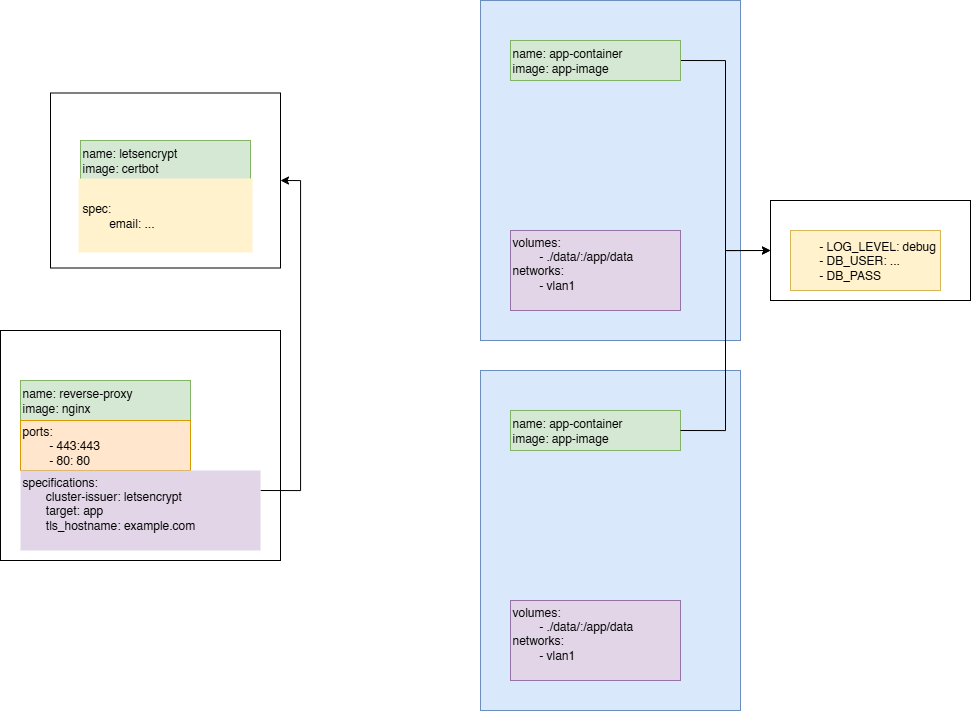

The diagram above was exported from draw.io. Its source (the exported page's mxGraphModel, read from the mxfile embedded in the PNG):
<mxGraphModel dx="1935" dy="1963" grid="1" gridSize="10" guides="1" tooltips="1" connect="1" arrows="1" fold="1" page="1" pageScale="1" pageWidth="850" pageHeight="1100" math="0" shadow="0">
  <root>
    <mxCell id="0" />
    <mxCell id="1" parent="0" />
    <mxCell id="Lsa5ALnNl3EVJKKnQEq--59" value="" style="rounded=0;whiteSpace=wrap;html=1;" vertex="1" parent="1">
      <mxGeometry x="550" y="-50" width="200" height="100" as="geometry" />
    </mxCell>
    <mxCell id="Lsa5ALnNl3EVJKKnQEq--54" value="" style="rounded=0;whiteSpace=wrap;html=1;" vertex="1" parent="1">
      <mxGeometry x="-170" y="-157.5" width="230" height="175" as="geometry" />
    </mxCell>
    <mxCell id="Lsa5ALnNl3EVJKKnQEq--53" value="&lt;div&gt;name: letsencrypt&lt;/div&gt;&lt;div&gt;image: certbot&lt;/div&gt;" style="rounded=0;whiteSpace=wrap;html=1;align=left;labelPosition=center;verticalLabelPosition=middle;verticalAlign=middle;fillColor=#d5e8d4;strokeColor=#82b366;movable=1;resizable=1;rotatable=1;deletable=1;editable=1;locked=0;connectable=1;container=0;" vertex="1" parent="1">
      <mxGeometry x="-140" y="-110" width="170" height="40" as="geometry" />
    </mxCell>
    <mxCell id="e7LaT47kKS04qEWqbA9m-1" value="" style="rounded=0;whiteSpace=wrap;html=1;fillColor=#dae8fc;strokeColor=#6c8ebf;movable=1;resizable=1;rotatable=1;deletable=1;editable=1;locked=0;connectable=1;container=0;" parent="1" vertex="1">
      <mxGeometry x="260" y="120" width="260" height="340" as="geometry" />
    </mxCell>
    <mxCell id="e7LaT47kKS04qEWqbA9m-2" value="&lt;div&gt;name: app-container&lt;/div&gt;&lt;div&gt;image: app-image&lt;/div&gt;" style="rounded=0;whiteSpace=wrap;html=1;align=left;labelPosition=center;verticalLabelPosition=middle;verticalAlign=middle;fillColor=#d5e8d4;strokeColor=#82b366;movable=1;resizable=1;rotatable=1;deletable=1;editable=1;locked=0;connectable=1;container=0;" parent="1" vertex="1">
      <mxGeometry x="290" y="160" width="170" height="40" as="geometry" />
    </mxCell>
    <mxCell id="e7LaT47kKS04qEWqbA9m-4" value="&lt;div&gt;&lt;span style=&quot;white-space: pre;&quot;&gt;&#09;&lt;/span&gt;- LOG_LEVEL: debug&lt;br&gt;&lt;/div&gt;&lt;div&gt;&amp;nbsp; &amp;nbsp; &amp;nbsp; &amp;nbsp; - DB_USER: ...&lt;/div&gt;&lt;div&gt;&amp;nbsp; &amp;nbsp; &amp;nbsp; &amp;nbsp; - DB_PASS&lt;/div&gt;" style="rounded=0;whiteSpace=wrap;html=1;align=left;labelPosition=center;verticalLabelPosition=middle;verticalAlign=middle;fillColor=#fff2cc;strokeColor=#d6b656;movable=1;resizable=1;rotatable=1;deletable=1;editable=1;locked=0;connectable=1;container=0;" parent="1" vertex="1">
      <mxGeometry x="570" y="-20" width="150" height="60" as="geometry" />
    </mxCell>
    <mxCell id="e7LaT47kKS04qEWqbA9m-5" value="volumes:&lt;div&gt;&lt;span style=&quot;white-space: pre;&quot;&gt;&#09;&lt;/span&gt;- ./data/:/app/data&lt;br&gt;&lt;/div&gt;&lt;div&gt;networks:&lt;/div&gt;&lt;div&gt;&lt;span style=&quot;white-space: pre;&quot;&gt;&#09;&lt;/span&gt;- vlan1&lt;br&gt;&lt;/div&gt;&lt;div&gt;&lt;br&gt;&lt;/div&gt;" style="rounded=0;whiteSpace=wrap;html=1;align=left;labelPosition=center;verticalLabelPosition=middle;verticalAlign=middle;fillColor=#e1d5e7;strokeColor=#9673a6;movable=1;resizable=1;rotatable=1;deletable=1;editable=1;locked=0;connectable=1;container=0;" parent="1" vertex="1">
      <mxGeometry x="290" y="350" width="170" height="80" as="geometry" />
    </mxCell>
    <mxCell id="Lsa5ALnNl3EVJKKnQEq--6" style="edgeStyle=orthogonalEdgeStyle;rounded=0;orthogonalLoop=1;jettySize=auto;html=1;exitX=0.5;exitY=1;exitDx=0;exitDy=0;entryX=0.5;entryY=0;entryDx=0;entryDy=0;" edge="1" parent="1" target="Lsa5ALnNl3EVJKKnQEq--4">
      <mxGeometry relative="1" as="geometry">
        <mxPoint x="480" y="360" as="sourcePoint" />
      </mxGeometry>
    </mxCell>
    <mxCell id="Lsa5ALnNl3EVJKKnQEq--33" value="" style="rounded=0;whiteSpace=wrap;html=1;fillColor=#dae8fc;strokeColor=#6c8ebf;movable=1;resizable=1;rotatable=1;deletable=1;editable=1;locked=0;connectable=1;container=0;" vertex="1" parent="1">
      <mxGeometry x="260" y="-250" width="260" height="340" as="geometry" />
    </mxCell>
    <mxCell id="Lsa5ALnNl3EVJKKnQEq--9" value="&lt;div&gt;spec:&lt;/div&gt;&lt;div&gt;&lt;span style=&quot;white-space: pre;&quot;&gt;&#09;&lt;/span&gt;email: ...&lt;br&gt;&lt;/div&gt;" style="rounded=0;whiteSpace=wrap;html=1;align=left;labelPosition=center;verticalLabelPosition=middle;verticalAlign=middle;fillColor=#fff2cc;strokeColor=light-dark(#fff2cc, #ff9090);movable=1;resizable=1;rotatable=1;deletable=1;editable=1;locked=0;connectable=1;container=0;strokeWidth=4;" vertex="1" parent="1">
      <mxGeometry x="-140" y="-70" width="170" height="70" as="geometry" />
    </mxCell>
    <mxCell id="Lsa5ALnNl3EVJKKnQEq--61" style="edgeStyle=orthogonalEdgeStyle;rounded=0;orthogonalLoop=1;jettySize=auto;html=1;exitX=1;exitY=0.5;exitDx=0;exitDy=0;entryX=0;entryY=0.5;entryDx=0;entryDy=0;" edge="1" parent="1" source="Lsa5ALnNl3EVJKKnQEq--34" target="Lsa5ALnNl3EVJKKnQEq--59">
      <mxGeometry relative="1" as="geometry" />
    </mxCell>
    <mxCell id="Lsa5ALnNl3EVJKKnQEq--34" value="&lt;div&gt;name: app-container&lt;/div&gt;&lt;div&gt;image: app-image&lt;/div&gt;" style="rounded=0;whiteSpace=wrap;html=1;align=left;labelPosition=center;verticalLabelPosition=middle;verticalAlign=middle;fillColor=#d5e8d4;strokeColor=#82b366;movable=1;resizable=1;rotatable=1;deletable=1;editable=1;locked=0;connectable=1;container=0;" vertex="1" parent="1">
      <mxGeometry x="290" y="-210" width="170" height="40" as="geometry" />
    </mxCell>
    <mxCell id="Lsa5ALnNl3EVJKKnQEq--36" value="volumes:&lt;div&gt;&lt;span style=&quot;white-space: pre;&quot;&gt;&#09;&lt;/span&gt;- ./data/:/app/data&lt;br&gt;&lt;/div&gt;&lt;div&gt;networks:&lt;/div&gt;&lt;div&gt;&lt;span style=&quot;white-space: pre;&quot;&gt;&#09;&lt;/span&gt;- vlan1&lt;br&gt;&lt;/div&gt;&lt;div&gt;&lt;br&gt;&lt;/div&gt;" style="rounded=0;whiteSpace=wrap;html=1;align=left;labelPosition=center;verticalLabelPosition=middle;verticalAlign=middle;fillColor=#e1d5e7;strokeColor=#9673a6;movable=1;resizable=1;rotatable=1;deletable=1;editable=1;locked=0;connectable=1;container=0;" vertex="1" parent="1">
      <mxGeometry x="290" y="-20" width="170" height="80" as="geometry" />
    </mxCell>
    <mxCell id="Lsa5ALnNl3EVJKKnQEq--56" value="" style="rounded=0;whiteSpace=wrap;html=1;" vertex="1" parent="1">
      <mxGeometry x="-220" y="80" width="280" height="230" as="geometry" />
    </mxCell>
    <mxCell id="Lsa5ALnNl3EVJKKnQEq--40" value="&lt;div&gt;name: reverse-proxy&lt;/div&gt;&lt;div&gt;image: nginx&lt;/div&gt;" style="rounded=0;whiteSpace=wrap;html=1;align=left;labelPosition=center;verticalLabelPosition=middle;verticalAlign=middle;fillColor=#d5e8d4;strokeColor=#82b366;movable=1;resizable=1;rotatable=1;deletable=1;editable=1;locked=0;connectable=1;container=0;" vertex="1" parent="1">
      <mxGeometry x="-200" y="130" width="170" height="40" as="geometry" />
    </mxCell>
    <mxCell id="Lsa5ALnNl3EVJKKnQEq--41" value="ports:&lt;div&gt;&lt;span style=&quot;white-space: pre;&quot;&gt;&#09;&lt;/span&gt;- 443:443&lt;br&gt;&lt;/div&gt;&lt;div&gt;&amp;nbsp; &amp;nbsp; &amp;nbsp; &amp;nbsp; - 80: 80&lt;/div&gt;" style="rounded=0;whiteSpace=wrap;html=1;align=left;labelPosition=center;verticalLabelPosition=middle;verticalAlign=middle;fillColor=#ffe6cc;strokeColor=#d79b00;movable=1;resizable=1;rotatable=1;deletable=1;editable=1;locked=0;connectable=1;container=0;" vertex="1" parent="1">
      <mxGeometry x="-200" y="170" width="170" height="50" as="geometry" />
    </mxCell>
    <mxCell id="Lsa5ALnNl3EVJKKnQEq--58" style="edgeStyle=orthogonalEdgeStyle;rounded=0;orthogonalLoop=1;jettySize=auto;html=1;exitX=1;exitY=0.25;exitDx=0;exitDy=0;entryX=1;entryY=0.5;entryDx=0;entryDy=0;" edge="1" parent="1" source="Lsa5ALnNl3EVJKKnQEq--43" target="Lsa5ALnNl3EVJKKnQEq--54">
      <mxGeometry relative="1" as="geometry" />
    </mxCell>
    <mxCell id="Lsa5ALnNl3EVJKKnQEq--43" value="&lt;div&gt;&lt;span style=&quot;background-color: transparent; color: light-dark(rgb(0, 0, 0), rgb(255, 255, 255));&quot;&gt;specifications:&lt;/span&gt;&lt;/div&gt;&lt;div&gt;&lt;div&gt;&amp;nbsp; &amp;nbsp; &amp;nbsp; &amp;nbsp;cluster-issuer: letsencrypt&lt;/div&gt;&lt;/div&gt;&lt;div&gt;&amp;nbsp; &amp;nbsp; &amp;nbsp; &amp;nbsp;target: app&lt;/div&gt;&lt;div&gt;&amp;nbsp; &amp;nbsp; &amp;nbsp; &amp;nbsp;tls_hostname: example.com&amp;nbsp;&amp;nbsp;&lt;/div&gt;&lt;div&gt;&lt;br&gt;&lt;/div&gt;" style="rounded=0;whiteSpace=wrap;html=1;align=left;labelPosition=center;verticalLabelPosition=middle;verticalAlign=middle;fillColor=#e1d5e7;strokeColor=none;movable=1;resizable=1;rotatable=1;deletable=1;editable=1;locked=0;connectable=1;container=0;strokeWidth=3;" vertex="1" parent="1">
      <mxGeometry x="-200" y="220" width="240" height="80" as="geometry" />
    </mxCell>
    <mxCell id="Lsa5ALnNl3EVJKKnQEq--60" style="edgeStyle=orthogonalEdgeStyle;rounded=0;orthogonalLoop=1;jettySize=auto;html=1;exitX=1;exitY=0.5;exitDx=0;exitDy=0;entryX=0;entryY=0.5;entryDx=0;entryDy=0;" edge="1" parent="1" source="e7LaT47kKS04qEWqbA9m-2" target="Lsa5ALnNl3EVJKKnQEq--59">
      <mxGeometry relative="1" as="geometry" />
    </mxCell>
  </root>
</mxGraphModel>